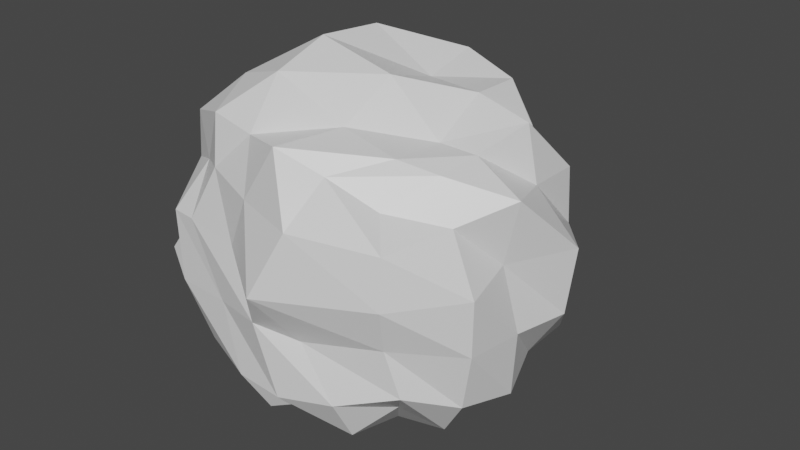 # Source: asteroidLarge1.blend  (saved by Blender 2.80.75; exported with 4.5.12 LTS)
import bpy
from mathutils import Matrix  # noqa: F401  (used for matrix-valued properties, if any)

bpy.ops.wm.read_factory_settings(use_empty=True)
scene = bpy.context.scene
scene.name = 'Scene'

# ---- collections
col_collection = bpy.data.collections.new('Collection'); scene.collection.children.link(col_collection)

# ---- materials (node trees are filled in below, after node groups)
mat_material = bpy.data.materials.new('Material')
mat_material.alpha_threshold = 0.0
mat_material.use_transparent_shadow = False
mat_material.line_color = (0.0, 0.0, 0.0, 1.0)

# ---- material node trees
mat_material.use_nodes = True; mat_material.node_tree.nodes.clear()
_N = mat_material.node_tree.nodes; _L = mat_material.node_tree.links
n0 = _N.new('ShaderNodeOutputMaterial'); n0.name = 'Material Output'; n0.location = (300, 300)
n1 = _N.new('ShaderNodeBsdfPrincipled'); n1.name = 'Principled BSDF'; n1.location = (10, 300)
n1.distribution = 'GGX'
n1.subsurface_method = 'BURLEY'
n1.inputs[2].default_value = 0.4
n1.inputs[3].default_value = 1.45
n1.inputs[27].default_value = (0.0, 0.0, 0.0, 1.0)
n1.inputs[28].default_value = 1.0
_L.new(n1.outputs[0], n0.inputs[0])
n0.is_active_output = True

# ---- world
world_world = bpy.data.worlds.new('World'); scene.world = world_world
world_world.use_nodes = True; world_world.node_tree.nodes.clear()
_N = world_world.node_tree.nodes; _L = world_world.node_tree.links
n0 = _N.new('ShaderNodeOutputWorld'); n0.name = 'World Output'; n0.location = (300, 300)
n1 = _N.new('ShaderNodeBackground'); n1.name = 'Background'; n1.location = (10, 300)
n1.inputs[0].default_value = (0.05088, 0.05088, 0.05088, 1.0)
_L.new(n1.outputs[0], n0.inputs[0])
n0.is_active_output = True
world_world.color = (0.05088, 0.05088, 0.05088)
world_world.use_sun_shadow = False
world_world.sun_shadow_jitter_overblur = 0.0

# ---- meshes
me_cube = bpy.data.meshes.new('Cube')
me_cube.from_pydata([(0.8519, 0.9891, 0.9602), (0.6965, 1.044, -0.9638), (0.7986, -0.9935, 0.8131), (0.9506, -0.9506, -0.9506), (-1.027, 1.002, 1.037), (-1.289, 0.7364, -0.7149), (-1.259, -0.9588, 1.142), (-1.105, -1.046, -1.057), (-1.236, 0.4488, -0.9098), (-0.9921, 0.09694, -0.932), (-1.024, -0.2405, -0.9998), (-1.095, -0.593, -1.05), (0.3024, 1.306, -1.18), (-0.2249, 1.307, -1.194), (-0.6786, 1.223, -1.162), (-1.104, 0.9938, -0.9674), (0.8484, 1.171, 0.6094), (0.7522, 1.066, 0.1928), (1.001, 1.398, -0.2304), (0.7376, 1.167, -0.5856), (-1.246, -1.007, -0.5938), (-1.582, -1.134, -0.234), (-1.373, -0.9137, 0.2407), (-1.37, -0.898, 0.6537), (1.036, -1.258, 0.6195), (1.08, -1.333, 0.1802), (1.025, -1.223, -0.235), (1.164, -1.186, -0.6499), (-1.208, 1.02, 0.6139), (-1.512, 1.118, 0.2453), (-1.506, 1.007, -0.1213), (-1.534, 0.9366, -0.4687), (0.3881, -1.16, 1.055), (0.004194, -1.32, 1.254), (-0.4574, -1.128, 1.173), (-0.838, -1.147, 1.279), (1.109, 0.6065, 1.109), (1.31, 0.2296, 1.31), (1.122, -0.1959, 1.118), (1.062, -0.5827, 1.06), (-0.5927, -1.06, -1.062), (-0.2277, -1.298, -1.299), (0.1996, -1.145, -1.144), (0.6686, -1.219, -1.22), (-1.145, -0.6026, 1.242), (-0.9811, -0.2099, 1.288), (-0.8113, 0.2111, 1.259), (-0.8974, 0.6665, 1.23), (-0.7775, 1.19, 1.212), (-0.3531, 1.112, 0.9955), (0.0384, 0.9656, 0.9685), (0.5181, 1.131, 1.158), (1.217, -0.6673, -1.217), (1.135, -0.1982, -1.135), (1.152, 0.2056, -1.16), (0.9885, 0.6304, -1.094), (-1.2, 0.9655, -0.455), (-0.9515, 1.221, -0.5787), (-0.5677, 1.458, -0.6959), (-0.03308, 1.431, -0.665), (-1.421, 1.341, -0.2138), (-1.036, 1.464, -0.209), (-0.6644, 1.676, -0.2196), (-0.119, 1.709, -0.2159), (-1.227, 1.194, 0.267), (-0.9736, 1.431, 0.3368), (-0.5169, 1.916, 0.3133), (0.05914, 1.87, 0.3171), (-1.09, 1.325, 0.7682), (-0.6702, 1.454, 0.7967), (-0.2512, 1.759, 0.8952), (0.2387, 1.608, 0.8126), (1.399, 0.7981, -0.8181), (1.427, 0.2397, -0.8027), (1.601, -0.2657, -0.8924), (1.473, -0.7759, -0.8162), (1.42, 0.7667, -0.2669), (1.737, 0.2768, -0.3157), (1.632, -0.2605, -0.2972), (1.57, -0.803, -0.2822), (1.437, 0.7471, 0.2621), (1.815, 0.2888, 0.3294), (1.476, -0.2842, 0.2993), (1.575, -0.8007, 0.2313), (1.408, 0.7451, 0.7835), (1.414, 0.2358, 0.7934), (1.598, -0.2653, 0.891), (1.267, -0.6803, 0.7083), (-1.008, 0.6177, -1.256), (-0.9193, 0.1815, -1.412), (-0.7932, -0.2619, -1.312), (-0.7279, -0.6807, -1.284), (-0.3918, 0.8188, -1.579), (-0.3517, 0.2647, -1.43), (-0.2926, -0.2568, -1.595), (-0.2621, -0.7456, -1.454), (0.1759, 0.8336, -1.557), (0.3011, 0.2544, -1.516), (0.2513, -0.2457, -1.673), (0.2625, -0.7466, -1.456), (0.5688, 0.7243, -1.279), (0.7648, 0.2365, -1.387), (0.8686, -0.2585, -1.556), (0.7258, -0.6888, -1.301), (-1.305, -0.6736, -0.7089), (-1.382, -0.2793, -0.7523), (-1.079, 0.1477, -0.5691), (-1.066, 0.4666, -0.4096), (-1.366, -0.6886, -0.2051), (-1.225, -0.2641, -0.1779), (-0.6451, 0.2548, -0.01917), (-0.9803, 0.5772, -0.03079), (-1.238, -0.6698, 0.4083), (-0.8092, -0.3008, 0.3607), (-1.036, 0.3285, 0.5967), (-1.187, 0.7798, 0.4122), (-1.342, -0.6766, 0.8786), (-0.8428, -0.2362, 0.9027), (-0.7048, 0.2684, 0.8926), (-1.093, 0.7595, 0.8547), (0.6663, -1.445, -0.8018), (0.1583, -1.568, -0.8753), (-0.3088, -1.543, -0.8657), (-0.826, -1.375, -0.7889), (0.3132, -1.423, -0.337), (-0.07098, -1.585, -0.2322), (-0.5603, -1.467, -0.2687), (-1.116, -1.411, -0.2857), (0.1028, -1.781, 0.149), (-0.4593, -1.407, 0.2681), (-1.013, -1.355, 0.3242), (-1.269, -1.316, 0.3175), (0.3477, -1.587, 0.7268), (-0.269, -1.407, 0.7504), (-0.8049, -1.228, 0.8191), (-1.086, -1.046, 0.756), (0.7878, 0.7486, 1.419), (0.8083, 0.2403, 1.442), (0.7801, -0.2317, 1.143), (0.767, -0.7677, 1.179), (0.2829, 0.805, 1.574), (0.2958, 0.2593, 1.458), (0.2926, -0.2581, 1.615), (0.2081, -0.7302, 1.286), (-0.2539, 0.7237, 1.41), (-0.3261, 0.2853, 1.793), (-0.4008, -0.3013, 1.817), (-0.3994, -0.8415, 1.645), (-0.6712, 0.7502, 1.427), (-0.7457, 0.2608, 1.603), (-0.7156, -0.2336, 1.407), (-0.8968, -0.7361, 1.491)], [], [(151, 44, 6, 35), (135, 35, 6, 23), (119, 47, 4, 28), (103, 52, 3, 43), (87, 39, 2, 24), (71, 51, 0, 16), (12, 59, 19, 1), (59, 63, 18, 19), (63, 67, 17, 18), (67, 71, 16, 17), (5, 31, 56, 15), (15, 56, 57, 14), (14, 57, 58, 13), (13, 58, 59, 12), (31, 30, 60, 56), (56, 60, 61, 57), (57, 61, 62, 58), (58, 62, 63, 59), (30, 29, 64, 60), (60, 64, 65, 61), (61, 65, 66, 62), (62, 66, 67, 63), (29, 28, 68, 64), (64, 68, 69, 65), (65, 69, 70, 66), (66, 70, 71, 67), (28, 4, 48, 68), (68, 48, 49, 69), (69, 49, 50, 70), (70, 50, 51, 71), (52, 75, 27, 3), (75, 79, 26, 27), (79, 83, 25, 26), (83, 87, 24, 25), (1, 19, 72, 55), (55, 72, 73, 54), (54, 73, 74, 53), (53, 74, 75, 52), (19, 18, 76, 72), (72, 76, 77, 73), (73, 77, 78, 74), (74, 78, 79, 75), (18, 17, 80, 76), (76, 80, 81, 77), (77, 81, 82, 78), (78, 82, 83, 79), (17, 16, 84, 80), (80, 84, 85, 81), (81, 85, 86, 82), (82, 86, 87, 83), (16, 0, 36, 84), (84, 36, 37, 85), (85, 37, 38, 86), (86, 38, 39, 87), (11, 91, 40, 7), (91, 95, 41, 40), (95, 99, 42, 41), (99, 103, 43, 42), (5, 15, 88, 8), (8, 88, 89, 9), (9, 89, 90, 10), (10, 90, 91, 11), (15, 14, 92, 88), (88, 92, 93, 89), (89, 93, 94, 90), (90, 94, 95, 91), (14, 13, 96, 92), (92, 96, 97, 93), (93, 97, 98, 94), (94, 98, 99, 95), (13, 12, 100, 96), (96, 100, 101, 97), (97, 101, 102, 98), (98, 102, 103, 99), (12, 1, 55, 100), (100, 55, 54, 101), (101, 54, 53, 102), (102, 53, 52, 103), (8, 107, 31, 5), (107, 111, 30, 31), (111, 115, 29, 30), (115, 119, 28, 29), (7, 20, 104, 11), (11, 104, 105, 10), (10, 105, 106, 9), (9, 106, 107, 8), (20, 21, 108, 104), (104, 108, 109, 105), (105, 109, 110, 106), (106, 110, 111, 107), (21, 22, 112, 108), (108, 112, 113, 109), (109, 113, 114, 110), (110, 114, 115, 111), (22, 23, 116, 112), (112, 116, 117, 113), (113, 117, 118, 114), (114, 118, 119, 115), (23, 6, 44, 116), (116, 44, 45, 117), (117, 45, 46, 118), (118, 46, 47, 119), (40, 123, 20, 7), (123, 127, 21, 20), (127, 131, 22, 21), (131, 135, 23, 22), (3, 27, 120, 43), (43, 120, 121, 42), (42, 121, 122, 41), (41, 122, 123, 40), (27, 26, 124, 120), (120, 124, 125, 121), (121, 125, 126, 122), (122, 126, 127, 123), (26, 25, 128, 124), (124, 128, 129, 125), (125, 129, 130, 126), (126, 130, 131, 127), (25, 24, 132, 128), (128, 132, 133, 129), (129, 133, 134, 130), (130, 134, 135, 131), (24, 2, 32, 132), (132, 32, 33, 133), (133, 33, 34, 134), (134, 34, 35, 135), (39, 139, 32, 2), (139, 143, 33, 32), (143, 147, 34, 33), (147, 151, 35, 34), (0, 51, 136, 36), (36, 136, 137, 37), (37, 137, 138, 38), (38, 138, 139, 39), (51, 50, 140, 136), (136, 140, 141, 137), (137, 141, 142, 138), (138, 142, 143, 139), (50, 49, 144, 140), (140, 144, 145, 141), (141, 145, 146, 142), (142, 146, 147, 143), (49, 48, 148, 144), (144, 148, 149, 145), (145, 149, 150, 146), (146, 150, 151, 147), (48, 4, 47, 148), (148, 47, 46, 149), (149, 46, 45, 150), (150, 45, 44, 151)])
_uv = me_cube.uv_layers.new(name='UVMap')
_uv.uv.foreach_set('vector', [0.575, 0.2, 0.625, 0.2, 0.625, 0.25, 0.575, 0.25, 0.575, 0.45, 0.625, 0.45, 0.625, 0.5, 0.575, 0.5, 0.575, 0.7, 0.625, 0.7, 0.625, 0.75, 0.575, 0.75, 0.575, 0.95, 0.625, 0.95, 0.625, 1.0, 0.575, 1.0, 0.325, 0.7, 0.375, 0.7, 0.375, 0.75, 0.325, 0.75, 0.825, 0.7, 0.875, 0.7, 0.875, 0.75, 0.825, 0.75, 0.625, 0.7, 0.675, 0.7, 0.675, 0.75, 0.625, 0.75, 0.675, 0.7, 0.725, 0.7, 0.725, 0.75, 0.675, 0.75, 0.725, 0.7, 0.775, 0.7, 0.775, 0.75, 0.725, 0.75, 0.775, 0.7, 0.825, 0.7, 0.825, 0.75, 0.775, 0.75, 0.625, 0.5, 0.675, 0.5, 0.675, 0.55, 0.625, 0.55, 0.625, 0.55, 0.675, 0.55, 0.675, 0.6, 0.625, 0.6, 0.625, 0.6, 0.675, 0.6, 0.675, 0.65, 0.625, 0.65, 0.625, 0.65, 0.675, 0.65, 0.675, 0.7, 0.625, 0.7, 0.675, 0.5, 0.725, 0.5, 0.725, 0.55, 0.675, 0.55, 0.675, 0.55, 0.725, 0.55, 0.725, 0.6, 0.675, 0.6, 0.675, 0.6, 0.725, 0.6, 0.725, 0.65, 0.675, 0.65, 0.675, 0.65, 0.725, 0.65, 0.725, 0.7, 0.675, 0.7, 0.725, 0.5, 0.775, 0.5, 0.775, 0.55, 0.725, 0.55, 0.725, 0.55, 0.775, 0.55, 0.775, 0.6, 0.725, 0.6, 0.725, 0.6, 0.775, 0.6, 0.775, 0.65, 0.725, 0.65, 0.725, 0.65, 0.775, 0.65, 0.775, 0.7, 0.725, 0.7, 0.775, 0.5, 0.825, 0.5, 0.825, 0.55, 0.775, 0.55, 0.775, 0.55, 0.825, 0.55, 0.825, 0.6, 0.775, 0.6, 0.775, 0.6, 0.825, 0.6, 0.825, 0.65, 0.775, 0.65, 0.775, 0.65, 0.825, 0.65, 0.825, 0.7, 0.775, 0.7, 0.825, 0.5, 0.875, 0.5, 0.875, 0.55, 0.825, 0.55, 0.825, 0.55, 0.875, 0.55, 0.875, 0.6, 0.825, 0.6, 0.825, 0.6, 0.875, 0.6, 0.875, 0.65, 0.825, 0.65, 0.825, 0.65, 0.875, 0.65, 0.875, 0.7, 0.825, 0.7, 0.125, 0.7, 0.175, 0.7, 0.175, 0.75, 0.125, 0.75, 0.175, 0.7, 0.225, 0.7, 0.225, 0.75, 0.175, 0.75, 0.225, 0.7, 0.275, 0.7, 0.275, 0.75, 0.225, 0.75, 0.275, 0.7, 0.325, 0.7, 0.325, 0.75, 0.275, 0.75, 0.125, 0.5, 0.175, 0.5, 0.175, 0.55, 0.125, 0.55, 0.125, 0.55, 0.175, 0.55, 0.175, 0.6, 0.125, 0.6, 0.125, 0.6, 0.175, 0.6, 0.175, 0.65, 0.125, 0.65, 0.125, 0.65, 0.175, 0.65, 0.175, 0.7, 0.125, 0.7, 0.175, 0.5, 0.225, 0.5, 0.225, 0.55, 0.175, 0.55, 0.175, 0.55, 0.225, 0.55, 0.225, 0.6, 0.175, 0.6, 0.175, 0.6, 0.225, 0.6, 0.225, 0.65, 0.175, 0.65, 0.175, 0.65, 0.225, 0.65, 0.225, 0.7, 0.175, 0.7, 0.225, 0.5, 0.275, 0.5, 0.275, 0.55, 0.225, 0.55, 0.225, 0.55, 0.275, 0.55, 0.275, 0.6, 0.225, 0.6, 0.225, 0.6, 0.275, 0.6, 0.275, 0.65, 0.225, 0.65, 0.225, 0.65, 0.275, 0.65, 0.275, 0.7, 0.225, 0.7, 0.275, 0.5, 0.325, 0.5, 0.325, 0.55, 0.275, 0.55, 0.275, 0.55, 0.325, 0.55, 0.325, 0.6, 0.275, 0.6, 0.275, 0.6, 0.325, 0.6, 0.325, 0.65, 0.275, 0.65, 0.275, 0.65, 0.325, 0.65, 0.325, 0.7, 0.275, 0.7, 0.325, 0.5, 0.375, 0.5, 0.375, 0.55, 0.325, 0.55, 0.325, 0.55, 0.375, 0.55, 0.375, 0.6, 0.325, 0.6, 0.325, 0.6, 0.375, 0.6, 0.375, 0.65, 0.325, 0.65, 0.325, 0.65, 0.375, 0.65, 0.375, 0.7, 0.325, 0.7, 0.375, 0.95, 0.425, 0.95, 0.425, 1.0, 0.375, 1.0, 0.425, 0.95, 0.475, 0.95, 0.475, 1.0, 0.425, 1.0, 0.475, 0.95, 0.525, 0.95, 0.525, 1.0, 0.475, 1.0, 0.525, 0.95, 0.575, 0.95, 0.575, 1.0, 0.525, 1.0, 0.375, 0.75, 0.425, 0.75, 0.425, 0.8, 0.375, 0.8, 0.375, 0.8, 0.425, 0.8, 0.425, 0.85, 0.375, 0.85, 0.375, 0.85, 0.425, 0.85, 0.425, 0.9, 0.375, 0.9, 0.375, 0.9, 0.425, 0.9, 0.425, 0.95, 0.375, 0.95, 0.425, 0.75, 0.475, 0.75, 0.475, 0.8, 0.425, 0.8, 0.425, 0.8, 0.475, 0.8, 0.475, 0.85, 0.425, 0.85, 0.425, 0.85, 0.475, 0.85, 0.475, 0.9, 0.425, 0.9, 0.425, 0.9, 0.475, 0.9, 0.475, 0.95, 0.425, 0.95, 0.475, 0.75, 0.525, 0.75, 0.525, 0.8, 0.475, 0.8, 0.475, 0.8, 0.525, 0.8, 0.525, 0.85, 0.475, 0.85, 0.475, 0.85, 0.525, 0.85, 0.525, 0.9, 0.475, 0.9, 0.475, 0.9, 0.525, 0.9, 0.525, 0.95, 0.475, 0.95, 0.525, 0.75, 0.575, 0.75, 0.575, 0.8, 0.525, 0.8, 0.525, 0.8, 0.575, 0.8, 0.575, 0.85, 0.525, 0.85, 0.525, 0.85, 0.575, 0.85, 0.575, 0.9, 0.525, 0.9, 0.525, 0.9, 0.575, 0.9, 0.575, 0.95, 0.525, 0.95, 0.575, 0.75, 0.625, 0.75, 0.625, 0.8, 0.575, 0.8, 0.575, 0.8, 0.625, 0.8, 0.625, 0.85, 0.575, 0.85, 0.575, 0.85, 0.625, 0.85, 0.625, 0.9, 0.575, 0.9, 0.575, 0.9, 0.625, 0.9, 0.625, 0.95, 0.575, 0.95, 0.375, 0.7, 0.425, 0.7, 0.425, 0.75, 0.375, 0.75, 0.425, 0.7, 0.475, 0.7, 0.475, 0.75, 0.425, 0.75, 0.475, 0.7, 0.525, 0.7, 0.525, 0.75, 0.475, 0.75, 0.525, 0.7, 0.575, 0.7, 0.575, 0.75, 0.525, 0.75, 0.375, 0.5, 0.425, 0.5, 0.425, 0.55, 0.375, 0.55, 0.375, 0.55, 0.425, 0.55, 0.425, 0.6, 0.375, 0.6, 0.375, 0.6, 0.425, 0.6, 0.425, 0.65, 0.375, 0.65, 0.375, 0.65, 0.425, 0.65, 0.425, 0.7, 0.375, 0.7, 0.425, 0.5, 0.475, 0.5, 0.475, 0.55, 0.425, 0.55, 0.425, 0.55, 0.475, 0.55, 0.475, 0.6, 0.425, 0.6, 0.425, 0.6, 0.475, 0.6, 0.475, 0.65, 0.425, 0.65, 0.425, 0.65, 0.475, 0.65, 0.475, 0.7, 0.425, 0.7, 0.475, 0.5, 0.525, 0.5, 0.525, 0.55, 0.475, 0.55, 0.475, 0.55, 0.525, 0.55, 0.5091, 0.5991, 0.475, 0.6, 0.475, 0.6, 0.5091, 0.5991, 0.5085, 0.65, 0.475, 0.65, 0.475, 0.65, 0.5085, 0.65, 0.525, 0.7, 0.475, 0.7, 0.525, 0.5, 0.575, 0.5, 0.575, 0.55, 0.525, 0.55, 0.525, 0.55, 0.575, 0.55, 0.575, 0.6, 0.5091, 0.5991, 0.5091, 0.5991, 0.575, 0.6, 0.575, 0.65, 0.5085, 0.65, 0.5085, 0.65, 0.575, 0.65, 0.575, 0.7, 0.525, 0.7, 0.575, 0.5, 0.625, 0.5, 0.625, 0.55, 0.575, 0.55, 0.575, 0.55, 0.625, 0.55, 0.625, 0.6, 0.575, 0.6, 0.575, 0.6, 0.625, 0.6, 0.625, 0.65, 0.575, 0.65, 0.575, 0.65, 0.625, 0.65, 0.625, 0.7, 0.575, 0.7, 0.375, 0.45, 0.425, 0.45, 0.425, 0.5, 0.375, 0.5, 0.425, 0.45, 0.475, 0.45, 0.475, 0.5, 0.425, 0.5, 0.475, 0.45, 0.525, 0.45, 0.525, 0.5, 0.475, 0.5, 0.525, 0.45, 0.575, 0.45, 0.575, 0.5, 0.525, 0.5, 0.375, 0.25, 0.425, 0.25, 0.425, 0.3, 0.375, 0.3, 0.375, 0.3, 0.425, 0.3, 0.425, 0.35, 0.375, 0.35, 0.375, 0.35, 0.425, 0.35, 0.425, 0.4, 0.375, 0.4, 0.375, 0.4, 0.425, 0.4, 0.425, 0.45, 0.375, 0.45, 0.425, 0.25, 0.475, 0.25, 0.475, 0.3, 0.425, 0.3, 0.425, 0.3, 0.475, 0.3, 0.475, 0.35, 0.425, 0.35, 0.425, 0.35, 0.475, 0.35, 0.475, 0.4, 0.425, 0.4, 0.425, 0.4, 0.475, 0.4, 0.475, 0.45, 0.425, 0.45, 0.475, 0.25, 0.525, 0.25, 0.525, 0.3, 0.475, 0.3, 0.475, 0.3, 0.525, 0.3, 0.525, 0.3393, 0.475, 0.35, 0.475, 0.35, 0.525, 0.3393, 0.525, 0.4, 0.475, 0.4, 0.475, 0.4, 0.525, 0.4, 0.525, 0.45, 0.475, 0.45, 0.525, 0.25, 0.575, 0.25, 0.575, 0.3, 0.525, 0.3, 0.525, 0.3, 0.575, 0.3, 0.575, 0.34, 0.525, 0.3393, 0.525, 0.3393, 0.575, 0.34, 0.575, 0.4, 0.525, 0.4, 0.525, 0.4, 0.575, 0.4, 0.575, 0.45, 0.525, 0.45, 0.575, 0.25, 0.625, 0.25, 0.625, 0.3, 0.575, 0.3, 0.575, 0.3, 0.625, 0.3, 0.625, 0.35, 0.575, 0.34, 0.575, 0.34, 0.625, 0.35, 0.625, 0.4, 0.575, 0.4, 0.575, 0.4, 0.625, 0.4, 0.625, 0.45, 0.575, 0.45, 0.375, 0.2, 0.425, 0.2, 0.425, 0.25, 0.375, 0.25, 0.425, 0.2, 0.475, 0.2, 0.475, 0.25, 0.425, 0.25, 0.475, 0.2, 0.525, 0.2, 0.525, 0.25, 0.475, 0.25, 0.525, 0.2, 0.575, 0.2, 0.575, 0.25, 0.525, 0.25, 0.375, 0.0, 0.425, 0.0, 0.425, 0.05, 0.375, 0.05, 0.375, 0.05, 0.425, 0.05, 0.425, 0.1, 0.375, 0.1, 0.375, 0.1, 0.425, 0.1, 0.425, 0.15, 0.375, 0.15, 0.375, 0.15, 0.425, 0.15, 0.425, 0.2, 0.375, 0.2, 0.425, 0.0, 0.475, 0.0, 0.475, 0.05, 0.425, 0.05, 0.425, 0.05, 0.475, 0.05, 0.475, 0.1, 0.425, 0.1, 0.425, 0.1, 0.475, 0.1, 0.475, 0.15, 0.425, 0.15, 0.425, 0.15, 0.475, 0.15, 0.475, 0.2, 0.425, 0.2, 0.475, 0.0, 0.525, 0.0, 0.525, 0.05, 0.475, 0.05, 0.475, 0.05, 0.525, 0.05, 0.525, 0.1, 0.475, 0.1, 0.475, 0.1, 0.525, 0.1, 0.525, 0.15, 0.475, 0.15, 0.475, 0.15, 0.525, 0.15, 0.525, 0.2, 0.475, 0.2, 0.525, 0.0, 0.575, 0.0, 0.575, 0.05, 0.525, 0.05, 0.525, 0.05, 0.575, 0.05, 0.575, 0.1, 0.525, 0.1, 0.525, 0.1, 0.575, 0.1, 0.575, 0.15, 0.525, 0.15, 0.525, 0.15, 0.575, 0.15, 0.575, 0.2, 0.525, 0.2, 0.575, 0.0, 0.625, 0.0, 0.625, 0.05, 0.575, 0.05, 0.575, 0.05, 0.625, 0.05, 0.625, 0.1, 0.575, 0.1, 0.575, 0.1, 0.625, 0.1, 0.625, 0.15, 0.575, 0.15, 0.575, 0.15, 0.625, 0.15, 0.625, 0.2, 0.575, 0.2])
me_cube.materials.append(mat_material)
me_cube.use_remesh_preserve_volume = False
me_cube.use_remesh_preserve_attributes = False
me_cube.use_mirror_vertex_groups = False
me_cube.update()

# ---- objects
ob_cube = bpy.data.objects.new('Cube', me_cube)

# ---- transforms, parenting, visibility, modifiers, constraints
ob_cube.location = (0.0, 0.0, 0.0)
ob_cube.lock_rotations_4d = False
ob_cube.empty_display_type = 'ARROWS'
ob_cube.lineart.crease_threshold = 0.0

# ---- collection membership
col_collection.objects.link(ob_cube)

# ---- scene / render settings (as saved in the file)
scene.frame_start = 1; scene.frame_end = 250; scene.frame_set(1)
scene.render.engine = 'BLENDER_EEVEE_NEXT'
scene.cycles.use_denoising = False
scene.cycles.samples = 128
scene.cycles.sampling_pattern = 'TABULATED_SOBOL'
scene.cycles.use_adaptive_sampling = False
scene.cycles.use_light_tree = False
scene.view_settings.view_transform = 'Filmic'
bpy.context.view_layer.update()

# ---- added for rendering (the .blend has no active camera and no usable light): camera, sun
cam_auto = bpy.data.cameras.new('AutoCamera')
cam_auto.lens = 50.0
cam_auto.sensor_width = 36.0
cam_auto.clip_end = 1000.0
ob_auto_camera = bpy.data.objects.new('AutoCamera', cam_auto)
scene.collection.objects.link(ob_auto_camera)
ob_auto_camera.location = (5.77403, -6.72152, 4.59804)
ob_auto_camera.rotation_euler = (1.09748, -7.21219e-08, 0.694738)
scene.camera = ob_auto_camera
light_auto_sun = bpy.data.lights.new('AutoSun', 'SUN')
light_auto_sun.energy = 3.0
light_auto_sun.angle = 0.0523599
ob_auto_sun = bpy.data.objects.new('AutoSun', light_auto_sun)
scene.collection.objects.link(ob_auto_sun)
ob_auto_sun.rotation_euler = (0.872665, 0.174533, 0.523599)
bpy.context.view_layer.update()
